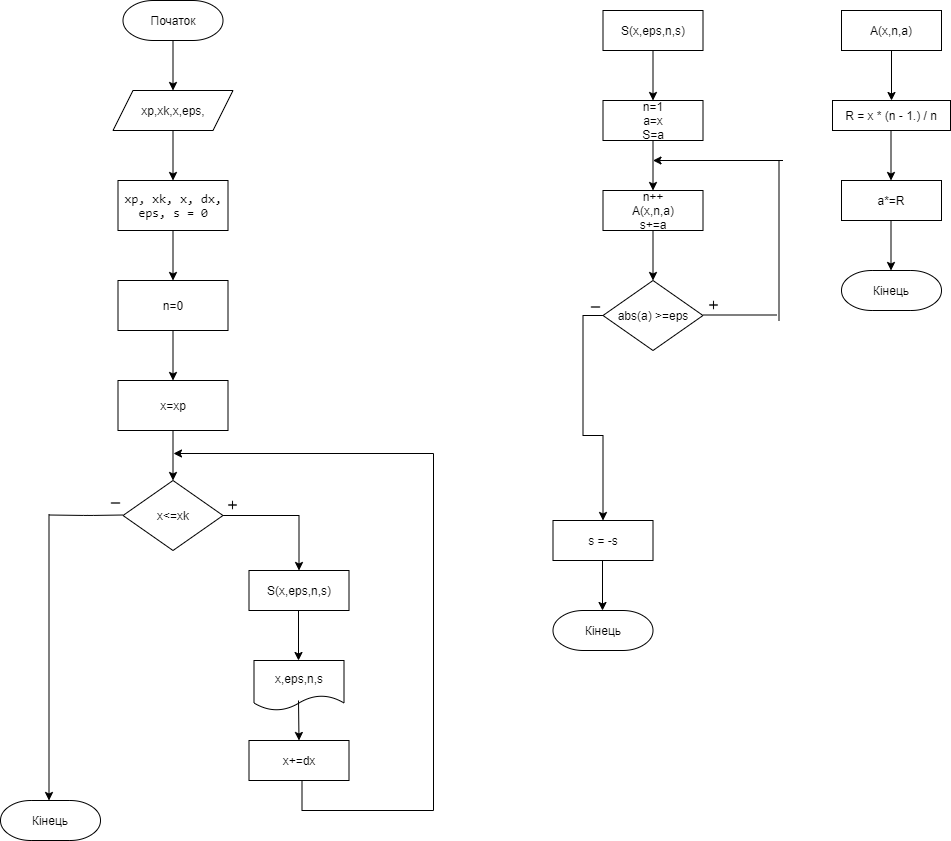

The diagram above was exported from draw.io. Its source (the exported page's mxGraphModel, read from the mxfile embedded in the PNG):
<mxGraphModel dx="1663" dy="913" grid="1" gridSize="10" guides="1" tooltips="1" connect="1" arrows="1" fold="1" page="1" pageScale="1" pageWidth="827" pageHeight="1169" math="0" shadow="0">
  <root>
    <mxCell id="0" />
    <mxCell id="1" parent="0" />
    <mxCell id="p-MQEaxeLPH6_oJ-IzPN-1" value="Початок" style="strokeWidth=1;html=1;shape=mxgraph.flowchart.terminator;whiteSpace=wrap;" vertex="1" parent="1">
      <mxGeometry x="412.5" y="200" width="100" height="40" as="geometry" />
    </mxCell>
    <mxCell id="p-MQEaxeLPH6_oJ-IzPN-2" value="" style="endArrow=classic;html=1;" edge="1" parent="1">
      <mxGeometry width="50" height="50" relative="1" as="geometry">
        <mxPoint x="462.5" y="240" as="sourcePoint" />
        <mxPoint x="462.5" y="290" as="targetPoint" />
      </mxGeometry>
    </mxCell>
    <mxCell id="p-MQEaxeLPH6_oJ-IzPN-3" value="xp,xk,x,eps," style="shape=parallelogram;perimeter=parallelogramPerimeter;whiteSpace=wrap;html=1;fixedSize=1;strokeWidth=1;" vertex="1" parent="1">
      <mxGeometry x="402.5" y="290" width="120" height="40" as="geometry" />
    </mxCell>
    <mxCell id="p-MQEaxeLPH6_oJ-IzPN-4" value="" style="group" vertex="1" connectable="0" parent="1">
      <mxGeometry x="407.5" y="330" width="110" height="200" as="geometry" />
    </mxCell>
    <mxCell id="p-MQEaxeLPH6_oJ-IzPN-5" value="" style="endArrow=classic;html=1;" edge="1" parent="p-MQEaxeLPH6_oJ-IzPN-4">
      <mxGeometry width="50" height="50" relative="1" as="geometry">
        <mxPoint x="55" as="sourcePoint" />
        <mxPoint x="55" y="50" as="targetPoint" />
      </mxGeometry>
    </mxCell>
    <mxCell id="p-MQEaxeLPH6_oJ-IzPN-6" value="&lt;span style=&quot;font-size: 9.5pt ; line-height: 106% ; font-family: &amp;#34;consolas&amp;#34;&quot;&gt;xp, xk, x, dx, eps, s = 0&lt;/span&gt;" style="rounded=0;whiteSpace=wrap;html=1;strokeWidth=1;" vertex="1" parent="p-MQEaxeLPH6_oJ-IzPN-4">
      <mxGeometry y="50" width="110" height="50" as="geometry" />
    </mxCell>
    <mxCell id="p-MQEaxeLPH6_oJ-IzPN-7" value="" style="endArrow=classic;html=1;" edge="1" parent="p-MQEaxeLPH6_oJ-IzPN-4">
      <mxGeometry width="50" height="50" relative="1" as="geometry">
        <mxPoint x="55" y="100" as="sourcePoint" />
        <mxPoint x="55" y="150" as="targetPoint" />
      </mxGeometry>
    </mxCell>
    <mxCell id="p-MQEaxeLPH6_oJ-IzPN-8" value="n=0" style="rounded=0;whiteSpace=wrap;html=1;strokeWidth=1;" vertex="1" parent="p-MQEaxeLPH6_oJ-IzPN-4">
      <mxGeometry y="150" width="110" height="50" as="geometry" />
    </mxCell>
    <mxCell id="p-MQEaxeLPH6_oJ-IzPN-9" value="" style="endArrow=classic;html=1;" edge="1" parent="1">
      <mxGeometry width="50" height="50" relative="1" as="geometry">
        <mxPoint x="462.5" y="530" as="sourcePoint" />
        <mxPoint x="462.5" y="580" as="targetPoint" />
      </mxGeometry>
    </mxCell>
    <mxCell id="p-MQEaxeLPH6_oJ-IzPN-10" value="x=xp" style="rounded=0;whiteSpace=wrap;html=1;strokeWidth=1;" vertex="1" parent="1">
      <mxGeometry x="407.5" y="580" width="110" height="50" as="geometry" />
    </mxCell>
    <mxCell id="p-MQEaxeLPH6_oJ-IzPN-11" value="" style="endArrow=classic;html=1;" edge="1" parent="1">
      <mxGeometry width="50" height="50" relative="1" as="geometry">
        <mxPoint x="462.5" y="630" as="sourcePoint" />
        <mxPoint x="462.5" y="680" as="targetPoint" />
      </mxGeometry>
    </mxCell>
    <mxCell id="p-MQEaxeLPH6_oJ-IzPN-55" style="edgeStyle=orthogonalEdgeStyle;rounded=0;orthogonalLoop=1;jettySize=auto;html=1;exitX=1;exitY=0.5;exitDx=0;exitDy=0;entryX=0.5;entryY=0;entryDx=0;entryDy=0;" edge="1" parent="1" source="p-MQEaxeLPH6_oJ-IzPN-12" target="p-MQEaxeLPH6_oJ-IzPN-18">
      <mxGeometry relative="1" as="geometry" />
    </mxCell>
    <mxCell id="p-MQEaxeLPH6_oJ-IzPN-12" value="x&amp;lt;=xk" style="rhombus;whiteSpace=wrap;html=1;strokeWidth=1;" vertex="1" parent="1">
      <mxGeometry x="412.5" y="680" width="100" height="70" as="geometry" />
    </mxCell>
    <mxCell id="p-MQEaxeLPH6_oJ-IzPN-13" value="" style="shape=image;html=1;verticalAlign=top;verticalLabelPosition=bottom;labelBackgroundColor=#ffffff;imageAspect=0;aspect=fixed;image=https://cdn4.iconfinder.com/data/icons/wirecons-free-vector-icons/32/add-128.png" vertex="1" parent="1">
      <mxGeometry x="517.5" y="700" width="10" height="10" as="geometry" />
    </mxCell>
    <mxCell id="p-MQEaxeLPH6_oJ-IzPN-15" value="" style="endArrow=none;html=1;" edge="1" parent="1">
      <mxGeometry width="50" height="50" relative="1" as="geometry">
        <mxPoint x="338.5" y="714.5" as="sourcePoint" />
        <mxPoint x="412.5" y="714.5" as="targetPoint" />
        <Array as="points">
          <mxPoint x="378.5" y="715" />
        </Array>
      </mxGeometry>
    </mxCell>
    <mxCell id="p-MQEaxeLPH6_oJ-IzPN-16" value="" style="shape=image;html=1;verticalAlign=top;verticalLabelPosition=bottom;labelBackgroundColor=#ffffff;imageAspect=0;aspect=fixed;image=https://cdn1.iconfinder.com/data/icons/feather-2/24/minus-128.png" vertex="1" parent="1">
      <mxGeometry x="398.5" y="696" width="14" height="14" as="geometry" />
    </mxCell>
    <mxCell id="p-MQEaxeLPH6_oJ-IzPN-18" value="S(x,eps,n,s)" style="rounded=0;whiteSpace=wrap;html=1;" vertex="1" parent="1">
      <mxGeometry x="538.5" y="770" width="100" height="40" as="geometry" />
    </mxCell>
    <mxCell id="p-MQEaxeLPH6_oJ-IzPN-21" value="" style="endArrow=classic;html=1;" edge="1" parent="1">
      <mxGeometry width="50" height="50" relative="1" as="geometry">
        <mxPoint x="1072.5" y="360" as="sourcePoint" />
        <mxPoint x="942.5" y="360" as="targetPoint" />
      </mxGeometry>
    </mxCell>
    <mxCell id="p-MQEaxeLPH6_oJ-IzPN-22" value="" style="endArrow=classic;html=1;" edge="1" parent="1">
      <mxGeometry width="50" height="50" relative="1" as="geometry">
        <mxPoint x="588" y="810" as="sourcePoint" />
        <mxPoint x="588" y="860" as="targetPoint" />
      </mxGeometry>
    </mxCell>
    <mxCell id="p-MQEaxeLPH6_oJ-IzPN-59" style="edgeStyle=orthogonalEdgeStyle;rounded=0;orthogonalLoop=1;jettySize=auto;html=1;exitX=0;exitY=0.5;exitDx=0;exitDy=0;entryX=0.5;entryY=0;entryDx=0;entryDy=0;" edge="1" parent="1" source="p-MQEaxeLPH6_oJ-IzPN-23" target="p-MQEaxeLPH6_oJ-IzPN-43">
      <mxGeometry relative="1" as="geometry" />
    </mxCell>
    <mxCell id="p-MQEaxeLPH6_oJ-IzPN-23" value="abs(a) &amp;gt;=eps" style="rhombus;whiteSpace=wrap;html=1;strokeWidth=1;" vertex="1" parent="1">
      <mxGeometry x="892.5" y="480" width="100" height="70" as="geometry" />
    </mxCell>
    <mxCell id="p-MQEaxeLPH6_oJ-IzPN-56" style="edgeStyle=orthogonalEdgeStyle;rounded=0;orthogonalLoop=1;jettySize=auto;html=1;exitX=0.5;exitY=1;exitDx=0;exitDy=0;" edge="1" parent="1">
      <mxGeometry relative="1" as="geometry">
        <mxPoint x="463" y="653" as="targetPoint" />
        <mxPoint x="591.5" y="980" as="sourcePoint" />
        <Array as="points">
          <mxPoint x="591" y="1010" />
          <mxPoint x="723" y="1010" />
          <mxPoint x="723" y="653" />
        </Array>
      </mxGeometry>
    </mxCell>
    <mxCell id="p-MQEaxeLPH6_oJ-IzPN-24" value="x+=dx" style="rounded=0;whiteSpace=wrap;html=1;" vertex="1" parent="1">
      <mxGeometry x="538.5" y="940" width="100" height="40" as="geometry" />
    </mxCell>
    <mxCell id="p-MQEaxeLPH6_oJ-IzPN-27" value="Кінець" style="strokeWidth=1;html=1;shape=mxgraph.flowchart.terminator;whiteSpace=wrap;" vertex="1" parent="1">
      <mxGeometry x="1131" y="470" width="100" height="40" as="geometry" />
    </mxCell>
    <mxCell id="p-MQEaxeLPH6_oJ-IzPN-28" value="" style="endArrow=classic;html=1;" edge="1" parent="1">
      <mxGeometry width="50" height="50" relative="1" as="geometry">
        <mxPoint x="338.5" y="714" as="sourcePoint" />
        <mxPoint x="338.5" y="1000" as="targetPoint" />
      </mxGeometry>
    </mxCell>
    <mxCell id="p-MQEaxeLPH6_oJ-IzPN-29" value="S(x,eps,n,s)" style="rounded=0;whiteSpace=wrap;html=1;" vertex="1" parent="1">
      <mxGeometry x="892.5" y="210" width="100" height="40" as="geometry" />
    </mxCell>
    <mxCell id="p-MQEaxeLPH6_oJ-IzPN-30" value="n=1&lt;br&gt;a=x&lt;br&gt;S=a" style="rounded=0;whiteSpace=wrap;html=1;" vertex="1" parent="1">
      <mxGeometry x="892.5" y="300" width="100" height="40" as="geometry" />
    </mxCell>
    <mxCell id="p-MQEaxeLPH6_oJ-IzPN-31" value="" style="endArrow=classic;html=1;" edge="1" parent="1">
      <mxGeometry width="50" height="50" relative="1" as="geometry">
        <mxPoint x="942.5" y="250" as="sourcePoint" />
        <mxPoint x="942.5" y="300" as="targetPoint" />
      </mxGeometry>
    </mxCell>
    <mxCell id="p-MQEaxeLPH6_oJ-IzPN-32" value="" style="endArrow=classic;html=1;" edge="1" parent="1">
      <mxGeometry width="50" height="50" relative="1" as="geometry">
        <mxPoint x="942.5" y="340" as="sourcePoint" />
        <mxPoint x="942.5" y="390" as="targetPoint" />
      </mxGeometry>
    </mxCell>
    <mxCell id="p-MQEaxeLPH6_oJ-IzPN-33" value="" style="endArrow=none;html=1;" edge="1" parent="1">
      <mxGeometry width="50" height="50" relative="1" as="geometry">
        <mxPoint x="992.5" y="514.5" as="sourcePoint" />
        <mxPoint x="1066.5" y="514.5" as="targetPoint" />
      </mxGeometry>
    </mxCell>
    <mxCell id="p-MQEaxeLPH6_oJ-IzPN-35" value="n++&lt;br&gt;A(x,n,a)&lt;br&gt;s+=a" style="rounded=0;whiteSpace=wrap;html=1;" vertex="1" parent="1">
      <mxGeometry x="892.5" y="390" width="100" height="40" as="geometry" />
    </mxCell>
    <mxCell id="p-MQEaxeLPH6_oJ-IzPN-36" value="" style="endArrow=classic;html=1;" edge="1" parent="1">
      <mxGeometry width="50" height="50" relative="1" as="geometry">
        <mxPoint x="942.5" y="430" as="sourcePoint" />
        <mxPoint x="942.5" y="480" as="targetPoint" />
      </mxGeometry>
    </mxCell>
    <mxCell id="p-MQEaxeLPH6_oJ-IzPN-37" value="" style="endArrow=none;html=1;" edge="1" parent="1">
      <mxGeometry width="50" height="50" relative="1" as="geometry">
        <mxPoint x="1068.5" y="520" as="sourcePoint" />
        <mxPoint x="1068.5" y="360.0033740234376" as="targetPoint" />
      </mxGeometry>
    </mxCell>
    <mxCell id="p-MQEaxeLPH6_oJ-IzPN-39" value="" style="shape=image;html=1;verticalAlign=top;verticalLabelPosition=bottom;labelBackgroundColor=#ffffff;imageAspect=0;aspect=fixed;image=https://cdn4.iconfinder.com/data/icons/wirecons-free-vector-icons/32/add-128.png" vertex="1" parent="1">
      <mxGeometry x="998.5" y="500" width="10" height="10" as="geometry" />
    </mxCell>
    <mxCell id="p-MQEaxeLPH6_oJ-IzPN-40" value="" style="shape=image;html=1;verticalAlign=top;verticalLabelPosition=bottom;labelBackgroundColor=#ffffff;imageAspect=0;aspect=fixed;image=https://cdn1.iconfinder.com/data/icons/feather-2/24/minus-128.png" vertex="1" parent="1">
      <mxGeometry x="878.5" y="500" width="14" height="14" as="geometry" />
    </mxCell>
    <mxCell id="p-MQEaxeLPH6_oJ-IzPN-43" value="s = -s" style="rounded=0;whiteSpace=wrap;html=1;" vertex="1" parent="1">
      <mxGeometry x="842.5" y="720" width="100" height="40" as="geometry" />
    </mxCell>
    <mxCell id="p-MQEaxeLPH6_oJ-IzPN-44" value="A(x,n,a)" style="rounded=0;whiteSpace=wrap;html=1;" vertex="1" parent="1">
      <mxGeometry x="1131" y="210" width="100" height="40" as="geometry" />
    </mxCell>
    <mxCell id="p-MQEaxeLPH6_oJ-IzPN-45" value="" style="endArrow=classic;html=1;" edge="1" parent="1">
      <mxGeometry width="50" height="50" relative="1" as="geometry">
        <mxPoint x="1181" y="250" as="sourcePoint" />
        <mxPoint x="1181" y="300" as="targetPoint" />
      </mxGeometry>
    </mxCell>
    <mxCell id="p-MQEaxeLPH6_oJ-IzPN-46" value="Кінець" style="strokeWidth=1;html=1;shape=mxgraph.flowchart.terminator;whiteSpace=wrap;" vertex="1" parent="1">
      <mxGeometry x="290" y="1000" width="100" height="40" as="geometry" />
    </mxCell>
    <mxCell id="p-MQEaxeLPH6_oJ-IzPN-47" value="Кінець" style="strokeWidth=1;html=1;shape=mxgraph.flowchart.terminator;whiteSpace=wrap;" vertex="1" parent="1">
      <mxGeometry x="842.5" y="810" width="100" height="40" as="geometry" />
    </mxCell>
    <mxCell id="p-MQEaxeLPH6_oJ-IzPN-48" value="" style="endArrow=classic;html=1;" edge="1" parent="1">
      <mxGeometry width="50" height="50" relative="1" as="geometry">
        <mxPoint x="892" y="760" as="sourcePoint" />
        <mxPoint x="892" y="810" as="targetPoint" />
      </mxGeometry>
    </mxCell>
    <mxCell id="p-MQEaxeLPH6_oJ-IzPN-49" value="R = x * (n - 1.) / n" style="shape=process;whiteSpace=wrap;html=1;backgroundOutline=1;size=0;" vertex="1" parent="1">
      <mxGeometry x="1122" y="300" width="118" height="30" as="geometry" />
    </mxCell>
    <mxCell id="p-MQEaxeLPH6_oJ-IzPN-50" value="" style="endArrow=classic;html=1;" edge="1" parent="1">
      <mxGeometry width="50" height="50" relative="1" as="geometry">
        <mxPoint x="1180.5" y="330" as="sourcePoint" />
        <mxPoint x="1180.5" y="380" as="targetPoint" />
      </mxGeometry>
    </mxCell>
    <mxCell id="p-MQEaxeLPH6_oJ-IzPN-51" value="a*=R" style="rounded=0;whiteSpace=wrap;html=1;" vertex="1" parent="1">
      <mxGeometry x="1131" y="380" width="100" height="40" as="geometry" />
    </mxCell>
    <mxCell id="p-MQEaxeLPH6_oJ-IzPN-52" value="" style="endArrow=classic;html=1;" edge="1" parent="1">
      <mxGeometry width="50" height="50" relative="1" as="geometry">
        <mxPoint x="1180.5" y="420" as="sourcePoint" />
        <mxPoint x="1180.5" y="470" as="targetPoint" />
      </mxGeometry>
    </mxCell>
    <mxCell id="p-MQEaxeLPH6_oJ-IzPN-53" value="&lt;span&gt;x,eps,n,s&lt;/span&gt;" style="shape=document;whiteSpace=wrap;html=1;boundedLbl=1;" vertex="1" parent="1">
      <mxGeometry x="543.5" y="860" width="90" height="50" as="geometry" />
    </mxCell>
    <mxCell id="p-MQEaxeLPH6_oJ-IzPN-54" value="" style="endArrow=classic;html=1;" edge="1" parent="1">
      <mxGeometry width="50" height="50" relative="1" as="geometry">
        <mxPoint x="588" y="900" as="sourcePoint" />
        <mxPoint x="588.5" y="940" as="targetPoint" />
      </mxGeometry>
    </mxCell>
  </root>
</mxGraphModel>